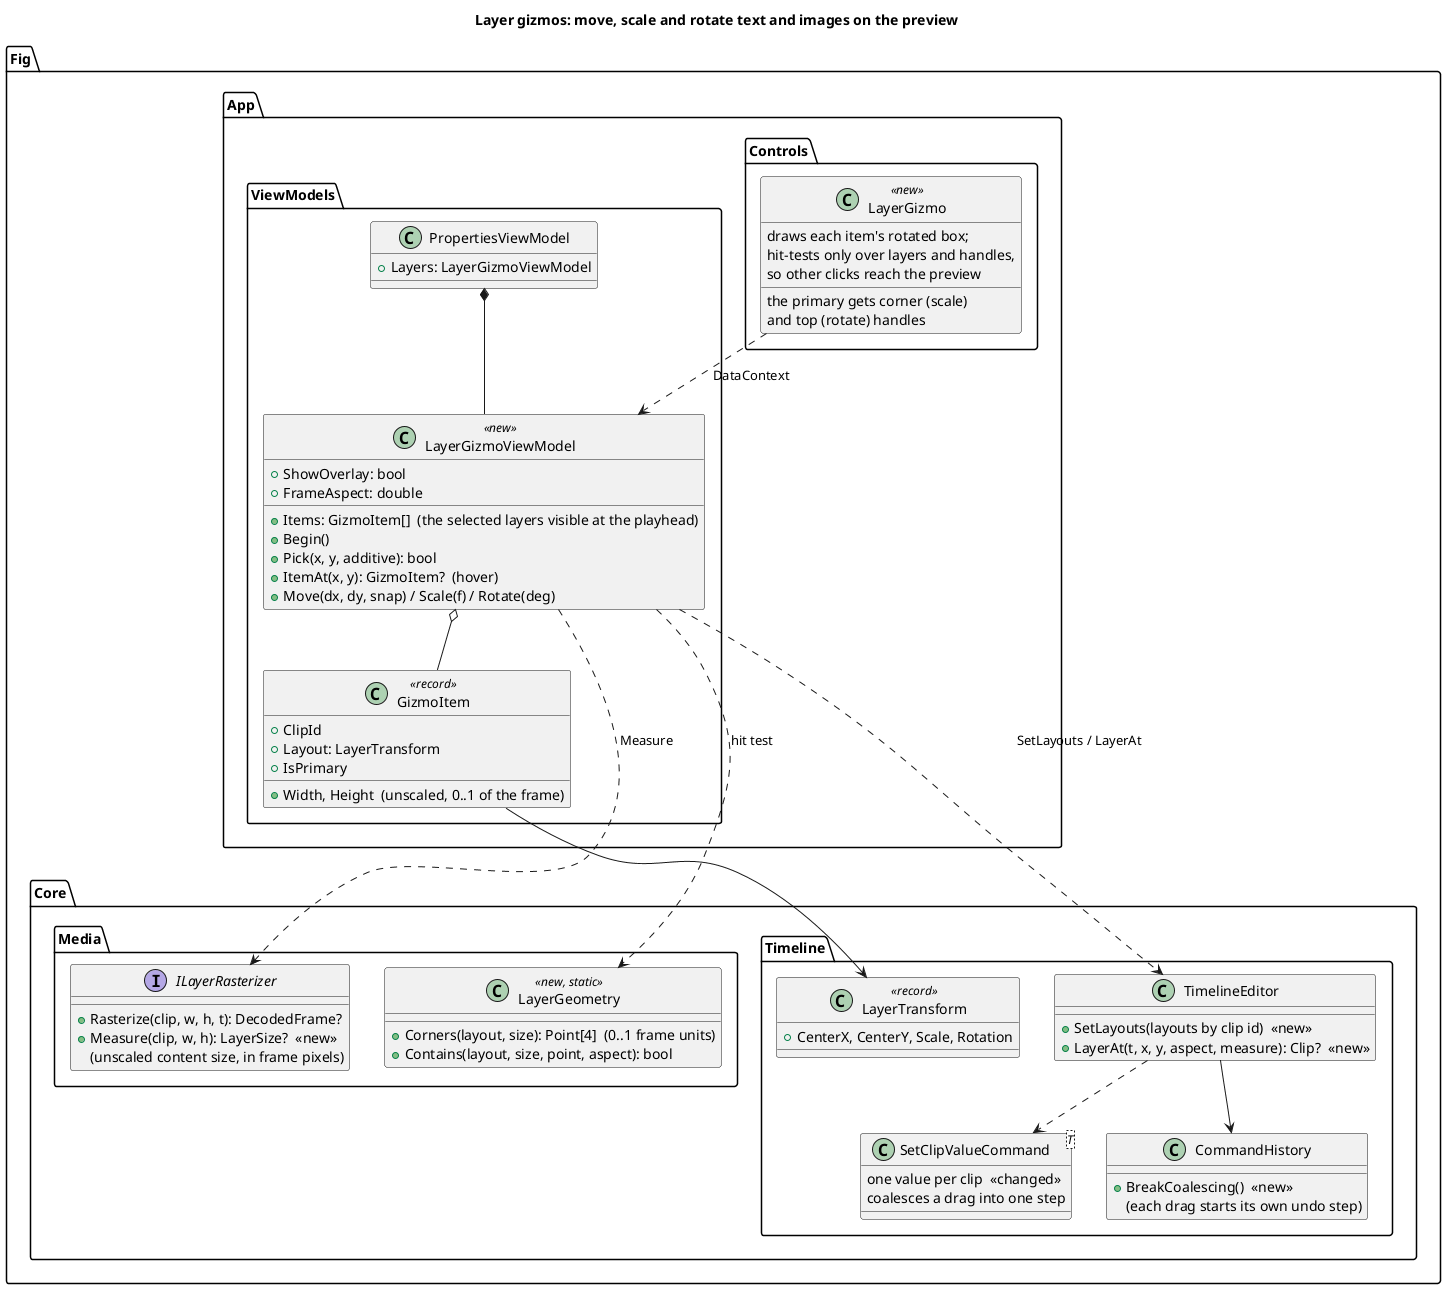

The diagram above was rendered by PlantUML. Its source (embedded in the PNG):
@startuml
title Layer gizmos: move, scale and rotate text and images on the preview

package "Fig.Core.Media" {
  interface ILayerRasterizer {
    +Rasterize(clip, w, h, t): DecodedFrame?
    +Measure(clip, w, h): LayerSize?  <<new>>
    (unscaled content size, in frame pixels)
  }
  class LayerGeometry <<new, static>> {
    +Corners(layout, size): Point[4]  (0..1 frame units)
    +Contains(layout, size, point, aspect): bool
  }
}

package "Fig.Core.Timeline" {
  class LayerTransform <<record>> {
    +CenterX, CenterY, Scale, Rotation
  }
  class TimelineEditor {
    +SetLayouts(layouts by clip id)  <<new>>
    +LayerAt(t, x, y, aspect, measure): Clip?  <<new>>
  }
  class SetClipValueCommand<T> {
    one value per clip  <<changed>>
    coalesces a drag into one step
  }
  class CommandHistory {
    +BreakCoalescing()  <<new>>
    (each drag starts its own undo step)
  }
}

package "Fig.App.ViewModels" {
  class LayerGizmoViewModel <<new>> {
    +Items: GizmoItem[]  (the selected layers visible at the playhead)
    +ShowOverlay: bool
    +FrameAspect: double
    +Begin()
    +Pick(x, y, additive): bool
    +ItemAt(x, y): GizmoItem?  (hover)
    +Move(dx, dy, snap) / Scale(f) / Rotate(deg)
  }
  class GizmoItem <<record>> {
    +ClipId
    +Layout: LayerTransform
    +Width, Height  (unscaled, 0..1 of the frame)
    +IsPrimary
  }
  class PropertiesViewModel {
    +Layers: LayerGizmoViewModel
  }
}

package "Fig.App.Controls" {
  class LayerGizmo <<new>> {
    draws each item's rotated box;
    the primary gets corner (scale)
    and top (rotate) handles
    hit-tests only over layers and handles,
    so other clicks reach the preview
  }
}

PropertiesViewModel *-- LayerGizmoViewModel
LayerGizmoViewModel o-- GizmoItem
GizmoItem --> LayerTransform
LayerGizmo ..> LayerGizmoViewModel : DataContext
LayerGizmoViewModel ..> ILayerRasterizer : Measure
LayerGizmoViewModel ..> LayerGeometry : hit test
LayerGizmoViewModel ..> TimelineEditor : SetLayouts / LayerAt
TimelineEditor ..> SetClipValueCommand
TimelineEditor --> CommandHistory
@enduml